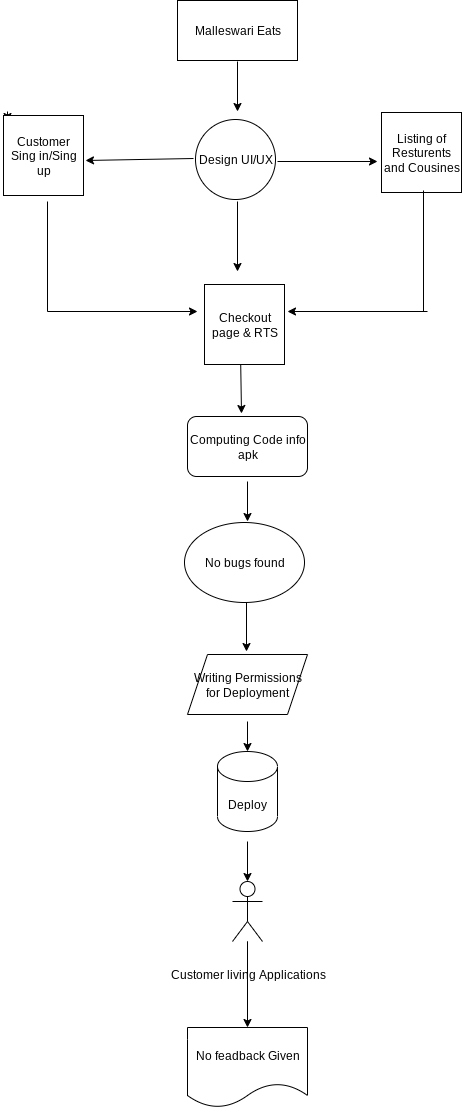

The diagram above was exported from draw.io. Its source (the exported page's mxGraphModel, read from the mxfile embedded in the PNG):
<mxGraphModel dx="749" dy="526" grid="1" gridSize="10" guides="1" tooltips="1" connect="1" arrows="1" fold="1" page="1" pageScale="1" pageWidth="850" pageHeight="1100" math="0" shadow="0">
  <root>
    <mxCell id="0" />
    <mxCell id="1" parent="0" />
    <mxCell id="eq3riD3NRMlk3KQt1rKM-64" value="Malleswari Eats" style="rounded=0;whiteSpace=wrap;html=1;" vertex="1" parent="1">
      <mxGeometry x="310" y="169" width="120" height="60" as="geometry" />
    </mxCell>
    <mxCell id="eq3riD3NRMlk3KQt1rKM-67" value="Design UI/UX" style="ellipse;whiteSpace=wrap;html=1;aspect=fixed;" vertex="1" parent="1">
      <mxGeometry x="328" y="288" width="80" height="80" as="geometry" />
    </mxCell>
    <mxCell id="eq3riD3NRMlk3KQt1rKM-80" style="edgeStyle=orthogonalEdgeStyle;rounded=0;orthogonalLoop=1;jettySize=auto;html=1;" edge="1" parent="1">
      <mxGeometry relative="1" as="geometry">
        <mxPoint x="140" y="290" as="targetPoint" />
        <mxPoint x="140" y="280" as="sourcePoint" />
      </mxGeometry>
    </mxCell>
    <mxCell id="eq3riD3NRMlk3KQt1rKM-69" value="Listing of Resturents and Cousines" style="whiteSpace=wrap;html=1;aspect=fixed;" vertex="1" parent="1">
      <mxGeometry x="514" y="281" width="80" height="80" as="geometry" />
    </mxCell>
    <mxCell id="eq3riD3NRMlk3KQt1rKM-72" value="No bugs found" style="ellipse;whiteSpace=wrap;html=1;" vertex="1" parent="1">
      <mxGeometry x="317" y="691" width="120" height="80" as="geometry" />
    </mxCell>
    <mxCell id="eq3riD3NRMlk3KQt1rKM-73" value="Writing Permissions for Deployment" style="shape=parallelogram;perimeter=parallelogramPerimeter;whiteSpace=wrap;html=1;fixedSize=1;" vertex="1" parent="1">
      <mxGeometry x="320" y="823" width="120" height="60" as="geometry" />
    </mxCell>
    <mxCell id="eq3riD3NRMlk3KQt1rKM-74" value="Deploy" style="shape=cylinder3;whiteSpace=wrap;html=1;boundedLbl=1;backgroundOutline=1;size=15;" vertex="1" parent="1">
      <mxGeometry x="350" y="920" width="60" height="80" as="geometry" />
    </mxCell>
    <mxCell id="eq3riD3NRMlk3KQt1rKM-95" value="" style="edgeStyle=orthogonalEdgeStyle;rounded=0;orthogonalLoop=1;jettySize=auto;html=1;" edge="1" parent="1" source="eq3riD3NRMlk3KQt1rKM-75" target="eq3riD3NRMlk3KQt1rKM-76">
      <mxGeometry relative="1" as="geometry" />
    </mxCell>
    <mxCell id="eq3riD3NRMlk3KQt1rKM-75" value="" style="shape=umlActor;verticalLabelPosition=bottom;verticalAlign=top;html=1;outlineConnect=0;" vertex="1" parent="1">
      <mxGeometry x="365" y="1050" width="30" height="60" as="geometry" />
    </mxCell>
    <mxCell id="eq3riD3NRMlk3KQt1rKM-76" value="No feadback Given" style="shape=document;whiteSpace=wrap;html=1;boundedLbl=1;" vertex="1" parent="1">
      <mxGeometry x="320" y="1196" width="120" height="80" as="geometry" />
    </mxCell>
    <mxCell id="eq3riD3NRMlk3KQt1rKM-77" value="" style="endArrow=classic;html=1;rounded=0;" edge="1" parent="1">
      <mxGeometry width="50" height="50" relative="1" as="geometry">
        <mxPoint x="370" y="230" as="sourcePoint" />
        <mxPoint x="370" y="280" as="targetPoint" />
      </mxGeometry>
    </mxCell>
    <mxCell id="eq3riD3NRMlk3KQt1rKM-78" value="" style="endArrow=classic;html=1;rounded=0;" edge="1" parent="1">
      <mxGeometry width="50" height="50" relative="1" as="geometry">
        <mxPoint x="410" y="330" as="sourcePoint" />
        <mxPoint x="510" y="330" as="targetPoint" />
      </mxGeometry>
    </mxCell>
    <mxCell id="eq3riD3NRMlk3KQt1rKM-79" value="" style="endArrow=classic;html=1;rounded=0;exitX=0;exitY=0.5;exitDx=0;exitDy=0;" edge="1" parent="1">
      <mxGeometry width="50" height="50" relative="1" as="geometry">
        <mxPoint x="326" y="327" as="sourcePoint" />
        <mxPoint x="218" y="329" as="targetPoint" />
      </mxGeometry>
    </mxCell>
    <mxCell id="eq3riD3NRMlk3KQt1rKM-81" value="Customer Sing in/Sing up" style="whiteSpace=wrap;html=1;aspect=fixed;" vertex="1" parent="1">
      <mxGeometry x="136" y="284" width="80" height="80" as="geometry" />
    </mxCell>
    <mxCell id="eq3riD3NRMlk3KQt1rKM-82" value="" style="endArrow=classic;html=1;rounded=0;" edge="1" parent="1">
      <mxGeometry width="50" height="50" relative="1" as="geometry">
        <mxPoint x="180" y="480" as="sourcePoint" />
        <mxPoint x="330" y="480" as="targetPoint" />
      </mxGeometry>
    </mxCell>
    <mxCell id="eq3riD3NRMlk3KQt1rKM-83" value="" style="endArrow=none;html=1;rounded=0;" edge="1" parent="1">
      <mxGeometry width="50" height="50" relative="1" as="geometry">
        <mxPoint x="180" y="480" as="sourcePoint" />
        <mxPoint x="180" y="370" as="targetPoint" />
      </mxGeometry>
    </mxCell>
    <mxCell id="eq3riD3NRMlk3KQt1rKM-84" value="" style="endArrow=classic;html=1;rounded=0;" edge="1" parent="1">
      <mxGeometry width="50" height="50" relative="1" as="geometry">
        <mxPoint x="560" y="480" as="sourcePoint" />
        <mxPoint x="420" y="480" as="targetPoint" />
      </mxGeometry>
    </mxCell>
    <mxCell id="eq3riD3NRMlk3KQt1rKM-85" value="" style="endArrow=none;html=1;rounded=0;" edge="1" parent="1">
      <mxGeometry width="50" height="50" relative="1" as="geometry">
        <mxPoint x="556" y="480" as="sourcePoint" />
        <mxPoint x="556" y="359" as="targetPoint" />
      </mxGeometry>
    </mxCell>
    <mxCell id="eq3riD3NRMlk3KQt1rKM-86" value="" style="endArrow=classic;html=1;rounded=0;" edge="1" parent="1">
      <mxGeometry width="50" height="50" relative="1" as="geometry">
        <mxPoint x="370" y="370" as="sourcePoint" />
        <mxPoint x="370" y="440" as="targetPoint" />
      </mxGeometry>
    </mxCell>
    <mxCell id="eq3riD3NRMlk3KQt1rKM-87" value="" style="endArrow=classic;html=1;rounded=0;exitX=0.5;exitY=1;exitDx=0;exitDy=0;entryX=0.5;entryY=0;entryDx=0;entryDy=0;" edge="1" parent="1">
      <mxGeometry width="50" height="50" relative="1" as="geometry">
        <mxPoint x="373" y="520" as="sourcePoint" />
        <mxPoint x="374" y="582" as="targetPoint" />
      </mxGeometry>
    </mxCell>
    <mxCell id="eq3riD3NRMlk3KQt1rKM-88" value="" style="endArrow=classic;html=1;rounded=0;" edge="1" parent="1">
      <mxGeometry width="50" height="50" relative="1" as="geometry">
        <mxPoint x="380" y="650" as="sourcePoint" />
        <mxPoint x="380" y="690" as="targetPoint" />
      </mxGeometry>
    </mxCell>
    <mxCell id="eq3riD3NRMlk3KQt1rKM-90" value="Computing Code info apk" style="rounded=1;whiteSpace=wrap;html=1;" vertex="1" parent="1">
      <mxGeometry x="320" y="585" width="120" height="60" as="geometry" />
    </mxCell>
    <mxCell id="eq3riD3NRMlk3KQt1rKM-91" value="" style="endArrow=classic;html=1;rounded=0;" edge="1" parent="1">
      <mxGeometry width="50" height="50" relative="1" as="geometry">
        <mxPoint x="379" y="771" as="sourcePoint" />
        <mxPoint x="379" y="820" as="targetPoint" />
      </mxGeometry>
    </mxCell>
    <mxCell id="eq3riD3NRMlk3KQt1rKM-92" value="" style="endArrow=classic;html=1;rounded=0;entryX=0.5;entryY=0;entryDx=0;entryDy=0;entryPerimeter=0;" edge="1" parent="1" target="eq3riD3NRMlk3KQt1rKM-74">
      <mxGeometry width="50" height="50" relative="1" as="geometry">
        <mxPoint x="380" y="890" as="sourcePoint" />
        <mxPoint x="400" y="878" as="targetPoint" />
      </mxGeometry>
    </mxCell>
    <mxCell id="eq3riD3NRMlk3KQt1rKM-93" value="" style="endArrow=classic;html=1;rounded=0;" edge="1" parent="1">
      <mxGeometry width="50" height="50" relative="1" as="geometry">
        <mxPoint x="380" y="1010" as="sourcePoint" />
        <mxPoint x="380" y="1050" as="targetPoint" />
      </mxGeometry>
    </mxCell>
    <mxCell id="eq3riD3NRMlk3KQt1rKM-94" value="" style="endArrow=none;html=1;rounded=0;" edge="1" parent="1" target="eq3riD3NRMlk3KQt1rKM-75">
      <mxGeometry width="50" height="50" relative="1" as="geometry">
        <mxPoint x="380" y="1190" as="sourcePoint" />
        <mxPoint x="400" y="1130" as="targetPoint" />
      </mxGeometry>
    </mxCell>
    <mxCell id="eq3riD3NRMlk3KQt1rKM-96" value="Customer living Applications" style="text;html=1;align=center;verticalAlign=middle;resizable=0;points=[];autosize=1;strokeColor=none;fillColor=none;" vertex="1" parent="1">
      <mxGeometry x="295" y="1128" width="170" height="30" as="geometry" />
    </mxCell>
    <mxCell id="eq3riD3NRMlk3KQt1rKM-97" value="Checkout page &amp;amp; RTS" style="whiteSpace=wrap;html=1;aspect=fixed;" vertex="1" parent="1">
      <mxGeometry x="337" y="453" width="80" height="80" as="geometry" />
    </mxCell>
  </root>
</mxGraphModel>